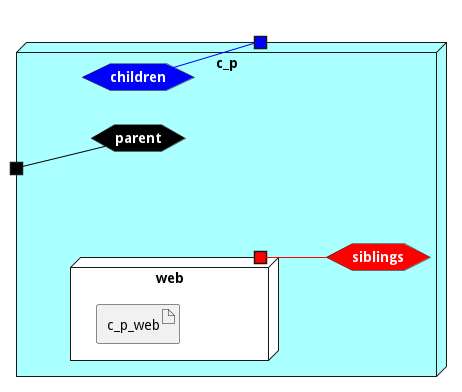

The diagram above was rendered by PlantUML. Its source (embedded in the PNG):
@startuml

left to right direction







node "c_p" #aaffff {


    hexagon parentnet #black [
            <b><color:white>parent</color></b>
    ]
    
    portin " " as parentnetPortIn #black
    parentnetPortIn -[#black]- parentnet
    
    hexagon childrennet #blue [
            <b><color:white>children</color></b>
    ]
    
    portout " " as childrennetPortOut #blue
    childrennet -[#blue]- childrennetPortOut
    
    hexagon siblingsnet #red [
            <b><color:white>siblings</color></b>
    ]
    

node "web" as webService #white {
    portOut " " as webServicesiblingsnet #red
   webServicesiblingsnet -[#red]- siblingsnet
   

    artifact "c_p_web" as c_p_webimage
    
}

}


@enduml